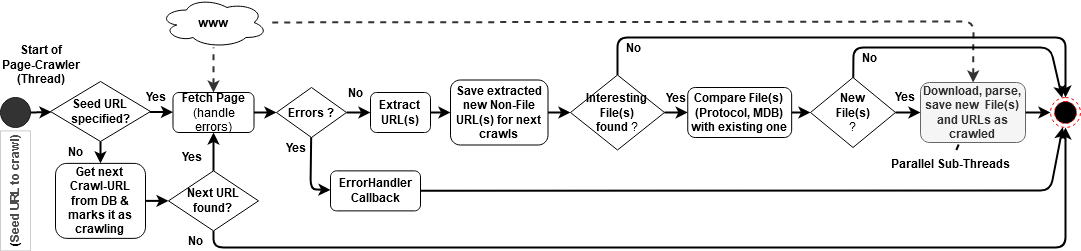

The diagram above was exported from draw.io. Its source (the exported page's mxGraphModel, read from the mxfile embedded in the PNG):
<mxGraphModel dx="1865" dy="547" grid="1" gridSize="10" guides="1" tooltips="1" connect="1" arrows="1" fold="1" page="1" pageScale="1" pageWidth="827" pageHeight="1169" math="0" shadow="0">
  <root>
    <mxCell id="_CikF77ROAwdWjwsDknU-0" />
    <mxCell id="_CikF77ROAwdWjwsDknU-1" parent="_CikF77ROAwdWjwsDknU-0" />
    <mxCell id="P0RLfpISFO6hoaEW1asE-0" value="" style="group;rotation=-90;" vertex="1" connectable="0" parent="_CikF77ROAwdWjwsDknU-1">
      <mxGeometry x="180" y="10" width="1157" height="1371.75" as="geometry" />
    </mxCell>
    <mxCell id="hJ96RZIbjms8Sd26tJ_u-5" value="&lt;div&gt;&lt;b&gt;Fetch Page &lt;br&gt;&lt;/b&gt;&lt;/div&gt;&lt;div&gt;(handle errors)&lt;/div&gt;" style="rounded=1;whiteSpace=wrap;html=1;rotation=0;" parent="P0RLfpISFO6hoaEW1asE-0" vertex="1">
      <mxGeometry x="-117.5" y="585" width="81" height="40" as="geometry" />
    </mxCell>
    <mxCell id="za6WPqNSEx4PYCW5w8Qx-2" value="&lt;div&gt;&lt;b&gt;Extract &lt;br&gt;&lt;/b&gt;&lt;/div&gt;&lt;div&gt;&lt;b&gt;URL(s)&lt;/b&gt;&lt;/div&gt;" style="rounded=1;whiteSpace=wrap;html=1;rotation=0;" parent="P0RLfpISFO6hoaEW1asE-0" vertex="1">
      <mxGeometry x="80" y="585" width="60" height="40" as="geometry" />
    </mxCell>
    <mxCell id="B5PJE1ErWN3ibbr7SXql-1" value="&lt;div&gt;&lt;b&gt;Interesting &lt;br&gt;&lt;/b&gt;&lt;/div&gt;&lt;div&gt;&lt;b&gt;File(s) &lt;br&gt;&lt;/b&gt;&lt;/div&gt;&lt;div&gt;&lt;b&gt;found&lt;/b&gt; ?&lt;/div&gt;" style="rhombus;whiteSpace=wrap;html=1;rotation=0;" parent="P0RLfpISFO6hoaEW1asE-0" vertex="1">
      <mxGeometry x="280" y="567.5" width="94" height="75" as="geometry" />
    </mxCell>
    <mxCell id="B5PJE1ErWN3ibbr7SXql-3" value="" style="endArrow=classic;html=1;strokeWidth=2;" parent="P0RLfpISFO6hoaEW1asE-0" source="hJ96RZIbjms8Sd26tJ_u-5" target="0EQ9gEyyybKPCC813u3B-22" edge="1">
      <mxGeometry width="50" height="50" relative="1" as="geometry">
        <mxPoint x="-48" y="605" as="sourcePoint" />
        <mxPoint x="2" y="605" as="targetPoint" />
      </mxGeometry>
    </mxCell>
    <mxCell id="B5PJE1ErWN3ibbr7SXql-4" value="" style="endArrow=classic;html=1;strokeWidth=2;" parent="P0RLfpISFO6hoaEW1asE-0" source="za6WPqNSEx4PYCW5w8Qx-2" target="__uh6e9tLSymzXk81ZI7-3" edge="1">
      <mxGeometry width="50" height="50" relative="1" as="geometry">
        <mxPoint x="144" y="605" as="sourcePoint" />
        <mxPoint x="160" y="605" as="targetPoint" />
      </mxGeometry>
    </mxCell>
    <mxCell id="LDVnR1ipHHhKyEskEZwn-3" value="&lt;div&gt;&lt;b&gt;Compare File(s) &lt;br&gt;&lt;/b&gt;&lt;/div&gt;&lt;div&gt;&lt;b&gt;(Protocol, MDB) &lt;br&gt;&lt;/b&gt;&lt;/div&gt;&lt;div&gt;&lt;b&gt;with existing one&lt;/b&gt;&lt;/div&gt;" style="rounded=1;whiteSpace=wrap;html=1;rotation=0;" parent="P0RLfpISFO6hoaEW1asE-0" vertex="1">
      <mxGeometry x="397.25000000000006" y="580" width="103.92" height="50" as="geometry" />
    </mxCell>
    <mxCell id="LDVnR1ipHHhKyEskEZwn-5" value="" style="endArrow=classic;html=1;strokeWidth=2;" parent="P0RLfpISFO6hoaEW1asE-0" source="B5PJE1ErWN3ibbr7SXql-1" target="LDVnR1ipHHhKyEskEZwn-3" edge="1">
      <mxGeometry width="50" height="50" relative="1" as="geometry">
        <mxPoint x="554" y="900" as="sourcePoint" />
        <mxPoint x="504" y="850" as="targetPoint" />
      </mxGeometry>
    </mxCell>
    <mxCell id="LDVnR1ipHHhKyEskEZwn-6" value="&lt;div&gt;&lt;b&gt;New &lt;br&gt;&lt;/b&gt;&lt;/div&gt;&lt;div&gt;&lt;b&gt;File(s)&lt;/b&gt;&lt;/div&gt;?" style="rhombus;whiteSpace=wrap;html=1;rotation=0;" parent="P0RLfpISFO6hoaEW1asE-0" vertex="1">
      <mxGeometry x="520" y="570" width="85" height="70" as="geometry" />
    </mxCell>
    <mxCell id="LDVnR1ipHHhKyEskEZwn-7" value="" style="endArrow=classic;html=1;strokeWidth=2;" parent="P0RLfpISFO6hoaEW1asE-0" source="LDVnR1ipHHhKyEskEZwn-3" target="LDVnR1ipHHhKyEskEZwn-6" edge="1">
      <mxGeometry width="50" height="50" relative="1" as="geometry">
        <mxPoint x="584" y="850" as="sourcePoint" />
        <mxPoint x="534" y="800" as="targetPoint" />
      </mxGeometry>
    </mxCell>
    <mxCell id="LDVnR1ipHHhKyEskEZwn-11" value="&lt;div&gt;&lt;b&gt;Download, parse, &lt;br&gt;&lt;/b&gt;&lt;/div&gt;&lt;div&gt;&lt;b&gt;save new&amp;nbsp; File(s) &lt;br&gt;&lt;/b&gt;&lt;/div&gt;&lt;div&gt;&lt;b&gt;and URLs as &lt;br&gt;&lt;/b&gt;&lt;/div&gt;&lt;div&gt;&lt;b&gt;crawled&lt;/b&gt;&lt;/div&gt;" style="rounded=1;whiteSpace=wrap;html=1;fillColor=#f5f5f5;strokeColor=#666666;fontColor=#333333;rotation=0;" parent="P0RLfpISFO6hoaEW1asE-0" vertex="1">
      <mxGeometry x="630" y="575" width="105" height="60" as="geometry" />
    </mxCell>
    <mxCell id="LDVnR1ipHHhKyEskEZwn-12" value="" style="endArrow=classic;html=1;strokeWidth=2;" parent="P0RLfpISFO6hoaEW1asE-0" source="LDVnR1ipHHhKyEskEZwn-6" target="LDVnR1ipHHhKyEskEZwn-11" edge="1">
      <mxGeometry width="50" height="50" relative="1" as="geometry">
        <mxPoint x="674" y="870" as="sourcePoint" />
        <mxPoint x="624" y="820" as="targetPoint" />
      </mxGeometry>
    </mxCell>
    <mxCell id="7sPOKrNyNgaQcY-Kobl2-2" value="&lt;b&gt;No&lt;/b&gt;" style="text;html=1;strokeColor=none;fillColor=none;align=center;verticalAlign=middle;whiteSpace=wrap;rounded=0;dashed=1;rotation=0;" parent="P0RLfpISFO6hoaEW1asE-0" vertex="1">
      <mxGeometry x="330" y="530" width="26.25" height="20" as="geometry" />
    </mxCell>
    <mxCell id="7sPOKrNyNgaQcY-Kobl2-3" value="&lt;b&gt;Yes&lt;/b&gt;" style="text;html=1;strokeColor=none;fillColor=none;align=center;verticalAlign=middle;whiteSpace=wrap;rounded=0;dashed=1;rotation=0;" parent="P0RLfpISFO6hoaEW1asE-0" vertex="1">
      <mxGeometry x="374" y="580" width="23.25" height="20" as="geometry" />
    </mxCell>
    <mxCell id="7sPOKrNyNgaQcY-Kobl2-4" value="&lt;b&gt;Yes&lt;/b&gt;" style="text;html=1;strokeColor=none;fillColor=none;align=center;verticalAlign=middle;whiteSpace=wrap;rounded=0;dashed=1;rotation=0;" parent="P0RLfpISFO6hoaEW1asE-0" vertex="1">
      <mxGeometry x="600" y="579" width="30" height="20" as="geometry" />
    </mxCell>
    <mxCell id="7sPOKrNyNgaQcY-Kobl2-5" value="&lt;b&gt;No&lt;/b&gt;" style="text;html=1;strokeColor=none;fillColor=none;align=center;verticalAlign=middle;whiteSpace=wrap;rounded=0;dashed=1;rotation=0;" parent="P0RLfpISFO6hoaEW1asE-0" vertex="1">
      <mxGeometry x="563.5" y="540" width="30" height="20" as="geometry" />
    </mxCell>
    <mxCell id="0EQ9gEyyybKPCC813u3B-16" value="&lt;div&gt;&lt;b&gt;Next URL &lt;br&gt;&lt;/b&gt;&lt;/div&gt;&lt;div&gt;&lt;b&gt;found?&lt;/b&gt;&lt;/div&gt;" style="rhombus;whiteSpace=wrap;html=1;rotation=0;" parent="P0RLfpISFO6hoaEW1asE-0" vertex="1">
      <mxGeometry x="-122" y="663.38" width="90" height="60" as="geometry" />
    </mxCell>
    <mxCell id="0EQ9gEyyybKPCC813u3B-18" value="" style="endArrow=classic;html=1;strokeWidth=2;" parent="P0RLfpISFO6hoaEW1asE-0" source="0EQ9gEyyybKPCC813u3B-16" target="hJ96RZIbjms8Sd26tJ_u-5" edge="1">
      <mxGeometry width="50" height="50" relative="1" as="geometry">
        <mxPoint x="-30" y="710" as="sourcePoint" />
        <mxPoint x="138" y="619" as="targetPoint" />
      </mxGeometry>
    </mxCell>
    <mxCell id="0EQ9gEyyybKPCC813u3B-19" value="&lt;b&gt;Yes&lt;/b&gt;" style="text;html=1;strokeColor=none;fillColor=none;align=center;verticalAlign=middle;whiteSpace=wrap;rounded=0;dashed=1;rotation=0;" parent="P0RLfpISFO6hoaEW1asE-0" vertex="1">
      <mxGeometry x="-110" y="639" width="22.5" height="20" as="geometry" />
    </mxCell>
    <mxCell id="0EQ9gEyyybKPCC813u3B-22" value="&lt;b&gt;Errors ?&lt;/b&gt;" style="rhombus;whiteSpace=wrap;html=1;rotation=0;" parent="P0RLfpISFO6hoaEW1asE-0" vertex="1">
      <mxGeometry x="-14" y="580" width="70" height="50" as="geometry" />
    </mxCell>
    <mxCell id="0EQ9gEyyybKPCC813u3B-23" value="" style="endArrow=classic;html=1;strokeWidth=2;" parent="P0RLfpISFO6hoaEW1asE-0" source="0EQ9gEyyybKPCC813u3B-22" target="za6WPqNSEx4PYCW5w8Qx-2" edge="1">
      <mxGeometry width="50" height="50" relative="1" as="geometry">
        <mxPoint x="52" y="605" as="sourcePoint" />
        <mxPoint x="88" y="741" as="targetPoint" />
      </mxGeometry>
    </mxCell>
    <mxCell id="0EQ9gEyyybKPCC813u3B-24" value="&lt;b&gt;No&lt;/b&gt;" style="text;html=1;strokeColor=none;fillColor=none;align=center;verticalAlign=middle;whiteSpace=wrap;rounded=0;dashed=1;rotation=0;" parent="P0RLfpISFO6hoaEW1asE-0" vertex="1">
      <mxGeometry x="50" y="575" width="30" height="20" as="geometry" />
    </mxCell>
    <mxCell id="0EQ9gEyyybKPCC813u3B-25" value="&lt;div&gt;&lt;b&gt;ErrorHandler&lt;/b&gt;&lt;/div&gt;&lt;div&gt;&lt;b&gt;Callback&lt;/b&gt;&lt;/div&gt;" style="rounded=1;whiteSpace=wrap;html=1;rotation=0;" parent="P0RLfpISFO6hoaEW1asE-0" vertex="1">
      <mxGeometry x="40" y="663.38" width="90" height="40" as="geometry" />
    </mxCell>
    <mxCell id="0EQ9gEyyybKPCC813u3B-26" value="" style="endArrow=classic;html=1;strokeWidth=2;" parent="P0RLfpISFO6hoaEW1asE-0" source="0EQ9gEyyybKPCC813u3B-22" target="0EQ9gEyyybKPCC813u3B-25" edge="1">
      <mxGeometry width="50" height="50" relative="1" as="geometry">
        <mxPoint x="188" y="788" as="sourcePoint" />
        <mxPoint x="138" y="738" as="targetPoint" />
        <Array as="points">
          <mxPoint x="20" y="682" />
        </Array>
      </mxGeometry>
    </mxCell>
    <mxCell id="0EQ9gEyyybKPCC813u3B-29" value="&lt;b&gt;Yes&lt;/b&gt;" style="text;html=1;strokeColor=none;fillColor=none;align=center;verticalAlign=middle;whiteSpace=wrap;rounded=0;dashed=1;rotation=0;" parent="P0RLfpISFO6hoaEW1asE-0" vertex="1">
      <mxGeometry x="-11" y="630" width="34" height="20" as="geometry" />
    </mxCell>
    <mxCell id="__uh6e9tLSymzXk81ZI7-1" value="&lt;font style=&quot;font-size: 12px&quot;&gt;&lt;b&gt;&lt;font style=&quot;font-size: 12px&quot;&gt;Parallel Sub-Threads&lt;/font&gt;&lt;/b&gt;&lt;/font&gt;" style="text;html=1;strokeColor=none;fillColor=none;align=center;verticalAlign=middle;whiteSpace=wrap;rounded=0;rotation=0;" parent="P0RLfpISFO6hoaEW1asE-0" vertex="1">
      <mxGeometry x="590" y="642.5" width="140" height="26" as="geometry" />
    </mxCell>
    <mxCell id="__uh6e9tLSymzXk81ZI7-2" value="" style="endArrow=none;dashed=1;html=1;strokeWidth=2;" parent="P0RLfpISFO6hoaEW1asE-0" source="__uh6e9tLSymzXk81ZI7-1" target="LDVnR1ipHHhKyEskEZwn-11" edge="1">
      <mxGeometry width="50" height="50" relative="1" as="geometry">
        <mxPoint x="658" y="698" as="sourcePoint" />
        <mxPoint x="608" y="648" as="targetPoint" />
      </mxGeometry>
    </mxCell>
    <mxCell id="__uh6e9tLSymzXk81ZI7-3" value="&lt;div&gt;&lt;b&gt;Save extracted &lt;br&gt;&lt;/b&gt;&lt;/div&gt;&lt;div&gt;&lt;b&gt;new Non-File &lt;br&gt;&lt;/b&gt;&lt;/div&gt;&lt;div&gt;&lt;b&gt;URL(s) for next &lt;br&gt;&lt;/b&gt;&lt;/div&gt;&lt;div&gt;&lt;b&gt;crawls&lt;/b&gt;&lt;/div&gt;" style="rounded=1;whiteSpace=wrap;html=1;rotation=0;" parent="P0RLfpISFO6hoaEW1asE-0" vertex="1">
      <mxGeometry x="160" y="572.5" width="97.5" height="65" as="geometry" />
    </mxCell>
    <mxCell id="__uh6e9tLSymzXk81ZI7-4" value="" style="endArrow=classic;html=1;strokeWidth=2;" parent="P0RLfpISFO6hoaEW1asE-0" source="__uh6e9tLSymzXk81ZI7-3" target="B5PJE1ErWN3ibbr7SXql-1" edge="1">
      <mxGeometry width="50" height="50" relative="1" as="geometry">
        <mxPoint x="284" y="605" as="sourcePoint" />
        <mxPoint x="308" y="574" as="targetPoint" />
      </mxGeometry>
    </mxCell>
    <mxCell id="Aem9CYczeqJy49qtxozv-0" value="&lt;b&gt;www&lt;/b&gt;" style="ellipse;shape=cloud;whiteSpace=wrap;html=1;rotation=0;" parent="P0RLfpISFO6hoaEW1asE-0" vertex="1">
      <mxGeometry x="-131" y="490" width="108" height="50" as="geometry" />
    </mxCell>
    <mxCell id="__uh6e9tLSymzXk81ZI7-5" value="" style="endArrow=none;html=1;strokeWidth=2;dashed=1;strokeColor=#333333;startArrow=classic;startFill=1;endFill=0;" parent="P0RLfpISFO6hoaEW1asE-0" source="LDVnR1ipHHhKyEskEZwn-11" target="Aem9CYczeqJy49qtxozv-0" edge="1">
      <mxGeometry width="50" height="50" relative="1" as="geometry">
        <mxPoint x="32" y="545" as="sourcePoint" />
        <mxPoint x="33" y="363" as="targetPoint" />
        <Array as="points">
          <mxPoint x="683" y="514" />
        </Array>
      </mxGeometry>
    </mxCell>
    <mxCell id="za6WPqNSEx4PYCW5w8Qx-0" value="" style="endArrow=none;html=1;strokeWidth=2;dashed=1;strokeColor=#333333;startArrow=classic;startFill=1;endFill=0;" parent="P0RLfpISFO6hoaEW1asE-0" source="hJ96RZIbjms8Sd26tJ_u-5" target="Aem9CYczeqJy49qtxozv-0" edge="1">
      <mxGeometry width="50" height="50" relative="1" as="geometry">
        <mxPoint x="132" y="849" as="sourcePoint" />
        <mxPoint x="27" y="334" as="targetPoint" />
      </mxGeometry>
    </mxCell>
    <mxCell id="0EQ9gEyyybKPCC813u3B-21" value="&lt;b&gt;No&lt;/b&gt;" style="text;html=1;strokeColor=none;fillColor=none;align=center;verticalAlign=middle;whiteSpace=wrap;rounded=0;dashed=1;rotation=0;" parent="P0RLfpISFO6hoaEW1asE-0" vertex="1">
      <mxGeometry x="-110" y="723.38" width="30" height="20" as="geometry" />
    </mxCell>
    <mxCell id="0EQ9gEyyybKPCC813u3B-8" value="&lt;b&gt;Yes&lt;/b&gt;" style="text;html=1;strokeColor=none;fillColor=none;align=center;verticalAlign=middle;whiteSpace=wrap;rounded=0;dashed=1;rotation=0;" parent="P0RLfpISFO6hoaEW1asE-0" vertex="1">
      <mxGeometry x="-149" y="579" width="30" height="20" as="geometry" />
    </mxCell>
    <mxCell id="hJ96RZIbjms8Sd26tJ_u-1" value="" style="ellipse;whiteSpace=wrap;html=1;aspect=fixed;strokeColor=#1A1A1A;fillColor=#333333;rotation=-90;" parent="P0RLfpISFO6hoaEW1asE-0" vertex="1">
      <mxGeometry x="-290" y="590" width="30" height="30" as="geometry" />
    </mxCell>
    <mxCell id="LDVnR1ipHHhKyEskEZwn-21" value="&lt;div&gt;&lt;b&gt;Start of &lt;br&gt;&lt;/b&gt;&lt;/div&gt;&lt;div&gt;&lt;b&gt;Page-Crawler &lt;/b&gt;&lt;/div&gt;&lt;b&gt;(Thread)&lt;/b&gt;" style="text;html=1;strokeColor=none;fillColor=none;align=center;verticalAlign=middle;whiteSpace=wrap;rounded=0;dashed=1;rotation=0;" parent="P0RLfpISFO6hoaEW1asE-0" vertex="1">
      <mxGeometry x="-290" y="530" width="82" height="53" as="geometry" />
    </mxCell>
    <mxCell id="LDVnR1ipHHhKyEskEZwn-19" value="" style="ellipse;html=1;shape=endState;fillColor=#000000;strokeColor=#ff0000;dashed=1;rotation=-90;" parent="P0RLfpISFO6hoaEW1asE-0" vertex="1">
      <mxGeometry x="760" y="590" width="30" height="30" as="geometry" />
    </mxCell>
    <mxCell id="LDVnR1ipHHhKyEskEZwn-15" value="" style="endArrow=classic;html=1;strokeWidth=2;" parent="P0RLfpISFO6hoaEW1asE-0" source="LDVnR1ipHHhKyEskEZwn-11" target="LDVnR1ipHHhKyEskEZwn-19" edge="1">
      <mxGeometry width="50" height="50" relative="1" as="geometry">
        <mxPoint x="744" y="860" as="sourcePoint" />
        <mxPoint x="654" y="605" as="targetPoint" />
      </mxGeometry>
    </mxCell>
    <mxCell id="LDVnR1ipHHhKyEskEZwn-18" value="" style="endArrow=classic;html=1;strokeWidth=2;" parent="P0RLfpISFO6hoaEW1asE-0" source="LDVnR1ipHHhKyEskEZwn-6" target="LDVnR1ipHHhKyEskEZwn-19" edge="1">
      <mxGeometry width="50" height="50" relative="1" as="geometry">
        <mxPoint x="349" y="530" as="sourcePoint" />
        <mxPoint x="674" y="538" as="targetPoint" />
        <Array as="points">
          <mxPoint x="563" y="540" />
          <mxPoint x="760" y="540" />
        </Array>
      </mxGeometry>
    </mxCell>
    <mxCell id="0EQ9gEyyybKPCC813u3B-20" value="" style="endArrow=classic;html=1;strokeWidth=2;entryX=0;entryY=0.5;entryDx=0;entryDy=0;" parent="P0RLfpISFO6hoaEW1asE-0" source="0EQ9gEyyybKPCC813u3B-16" target="LDVnR1ipHHhKyEskEZwn-19" edge="1">
      <mxGeometry width="50" height="50" relative="1" as="geometry">
        <mxPoint x="8" y="718" as="sourcePoint" />
        <mxPoint x="158" y="679" as="targetPoint" />
        <Array as="points">
          <mxPoint x="-77" y="740" />
          <mxPoint x="775" y="740" />
        </Array>
      </mxGeometry>
    </mxCell>
    <mxCell id="0EQ9gEyyybKPCC813u3B-27" value="" style="endArrow=classic;html=1;strokeWidth=2;" parent="P0RLfpISFO6hoaEW1asE-0" source="0EQ9gEyyybKPCC813u3B-25" target="LDVnR1ipHHhKyEskEZwn-19" edge="1">
      <mxGeometry width="50" height="50" relative="1" as="geometry">
        <mxPoint x="318" y="788" as="sourcePoint" />
        <mxPoint x="739" y="662" as="targetPoint" />
        <Array as="points">
          <mxPoint x="760" y="683" />
        </Array>
      </mxGeometry>
    </mxCell>
    <mxCell id="LDVnR1ipHHhKyEskEZwn-17" value="" style="endArrow=classic;html=1;strokeWidth=2;entryX=1;entryY=0.5;entryDx=0;entryDy=0;" parent="P0RLfpISFO6hoaEW1asE-0" source="B5PJE1ErWN3ibbr7SXql-1" target="LDVnR1ipHHhKyEskEZwn-19" edge="1">
      <mxGeometry width="50" height="50" relative="1" as="geometry">
        <mxPoint x="574" y="480" as="sourcePoint" />
        <mxPoint x="885" y="591" as="targetPoint" />
        <Array as="points">
          <mxPoint x="327" y="530" />
          <mxPoint x="775" y="530" />
        </Array>
      </mxGeometry>
    </mxCell>
    <mxCell id="0EQ9gEyyybKPCC813u3B-7" value="&lt;b&gt;No&lt;/b&gt;" style="text;html=1;strokeColor=none;fillColor=none;align=center;verticalAlign=middle;whiteSpace=wrap;rounded=0;dashed=1;rotation=0;" parent="_CikF77ROAwdWjwsDknU-1" vertex="1">
      <mxGeometry x="-50" y="644" width="30" height="20" as="geometry" />
    </mxCell>
    <mxCell id="0EQ9gEyyybKPCC813u3B-0" value="&lt;div&gt;&lt;b&gt;Seed URL &lt;br&gt;&lt;/b&gt;&lt;/div&gt;&lt;div&gt;&lt;b&gt;specified?&lt;/b&gt;&lt;/div&gt;" style="rhombus;whiteSpace=wrap;html=1;rotation=0;" parent="_CikF77ROAwdWjwsDknU-1" vertex="1">
      <mxGeometry x="-60" y="584" width="100" height="60" as="geometry" />
    </mxCell>
    <mxCell id="za6WPqNSEx4PYCW5w8Qx-1" value="" style="endArrow=classic;html=1;strokeWidth=2;" parent="_CikF77ROAwdWjwsDknU-1" source="hJ96RZIbjms8Sd26tJ_u-1" target="0EQ9gEyyybKPCC813u3B-0" edge="1">
      <mxGeometry width="50" height="50" relative="1" as="geometry">
        <mxPoint x="468" y="863" as="sourcePoint" />
        <mxPoint x="418" y="813" as="targetPoint" />
      </mxGeometry>
    </mxCell>
    <mxCell id="0EQ9gEyyybKPCC813u3B-3" value="" style="endArrow=classic;html=1;strokeWidth=2;" parent="_CikF77ROAwdWjwsDknU-1" source="0EQ9gEyyybKPCC813u3B-0" target="hJ96RZIbjms8Sd26tJ_u-5" edge="1">
      <mxGeometry width="50" height="50" relative="1" as="geometry">
        <mxPoint x="268" y="933" as="sourcePoint" />
        <mxPoint x="218" y="883" as="targetPoint" />
      </mxGeometry>
    </mxCell>
    <mxCell id="0EQ9gEyyybKPCC813u3B-1" value="" style="endArrow=classic;html=1;strokeWidth=2;entryX=0.5;entryY=0;entryDx=0;entryDy=0;" parent="_CikF77ROAwdWjwsDknU-1" source="0EQ9gEyyybKPCC813u3B-0" target="0EQ9gEyyybKPCC813u3B-2" edge="1">
      <mxGeometry width="50" height="50" relative="1" as="geometry">
        <mxPoint x="448" y="983" as="sourcePoint" />
        <mxPoint x="398" y="933" as="targetPoint" />
      </mxGeometry>
    </mxCell>
    <mxCell id="0EQ9gEyyybKPCC813u3B-2" value="&lt;div&gt;&lt;b&gt;Get next &lt;br&gt;&lt;/b&gt;&lt;/div&gt;&lt;div&gt;&lt;b&gt;Crawl-URL &lt;br&gt;&lt;/b&gt;&lt;/div&gt;&lt;div&gt;&lt;b&gt;from DB &amp;amp; &lt;br&gt;&lt;/b&gt;&lt;/div&gt;&lt;div&gt;&lt;b&gt;marks it as &lt;br&gt;&lt;/b&gt;&lt;/div&gt;&lt;div&gt;&lt;b&gt;crawling&lt;/b&gt;&lt;/div&gt;" style="rounded=1;whiteSpace=wrap;html=1;rotation=0;" parent="_CikF77ROAwdWjwsDknU-1" vertex="1">
      <mxGeometry x="-55" y="665.88" width="90" height="75" as="geometry" />
    </mxCell>
    <mxCell id="0EQ9gEyyybKPCC813u3B-17" value="" style="endArrow=classic;html=1;strokeWidth=2;" parent="_CikF77ROAwdWjwsDknU-1" source="0EQ9gEyyybKPCC813u3B-2" target="0EQ9gEyyybKPCC813u3B-16" edge="1">
      <mxGeometry width="50" height="50" relative="1" as="geometry">
        <mxPoint x="228" y="948" as="sourcePoint" />
        <mxPoint x="178" y="898" as="targetPoint" />
      </mxGeometry>
    </mxCell>
    <mxCell id="hJ96RZIbjms8Sd26tJ_u-3" value="&lt;b&gt;(&lt;font color=&quot;#4D4D4D&quot;&gt;Seed URL to crawl)&lt;/font&gt;&lt;/b&gt;" style="rounded=0;whiteSpace=wrap;html=1;strokeColor=#CCCCCC;rotation=-90;" parent="_CikF77ROAwdWjwsDknU-1" vertex="1">
      <mxGeometry x="-155" y="678.38" width="120" height="30" as="geometry" />
    </mxCell>
  </root>
</mxGraphModel>